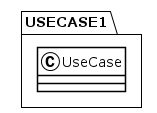

The diagram above was rendered by PlantUML. Its source (embedded in the PNG):
@startuml
!theme plain
package USECASE1 {
class UseCase {
}
}
@enduml